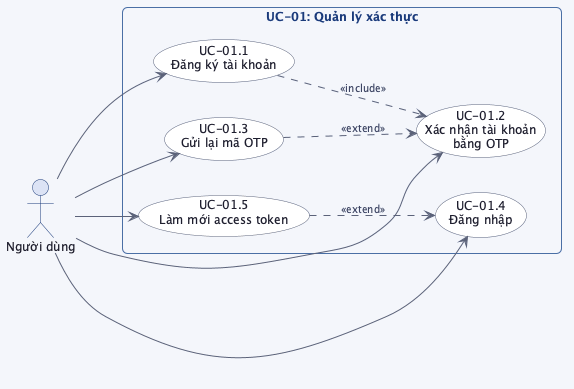

The diagram above was rendered by PlantUML. Its source (embedded in the PNG):
@startuml usecase_uc01

skinparam linetype curve
skinparam defaultFontSize 12
skinparam backgroundColor #f4f6fb
skinparam usecase {
    BackgroundColor #ffffff
    BorderColor #5b6279
    FontColor #1e1e2e
    ArrowColor #5b6279
}
skinparam actor {
    BackgroundColor #dce3f5
    BorderColor #1a3a7a
    FontColor #1e1e2e
}
skinparam rectangle {
    BackgroundColor #f0f4fd
    BorderColor #4a6fa5
    FontColor #1a3a7a
    FontStyle bold
    RoundCorner 10
}
skinparam arrow {
    Color #5b6279
    FontColor #3b4261
    FontSize 10
}

left to right direction

actor "Người dùng" as user

rectangle "UC-01: Quản lý xác thực" {
    usecase "UC-01.1\nĐăng ký tài khoản" as UC011
    usecase "UC-01.2\nXác nhận tài khoản\nbằng OTP" as UC012
    usecase "UC-01.3\nGửi lại mã OTP" as UC013
    usecase "UC-01.4\nĐăng nhập" as UC014
    usecase "UC-01.5\nLàm mới access token" as UC015
}

user --> UC011
user --> UC012
user --> UC013
user --> UC014
user --> UC015

UC011 ..> UC012 : <<include>>
UC013 ..> UC012 : <<extend>>
UC015 ..> UC014 : <<extend>>

@enduml